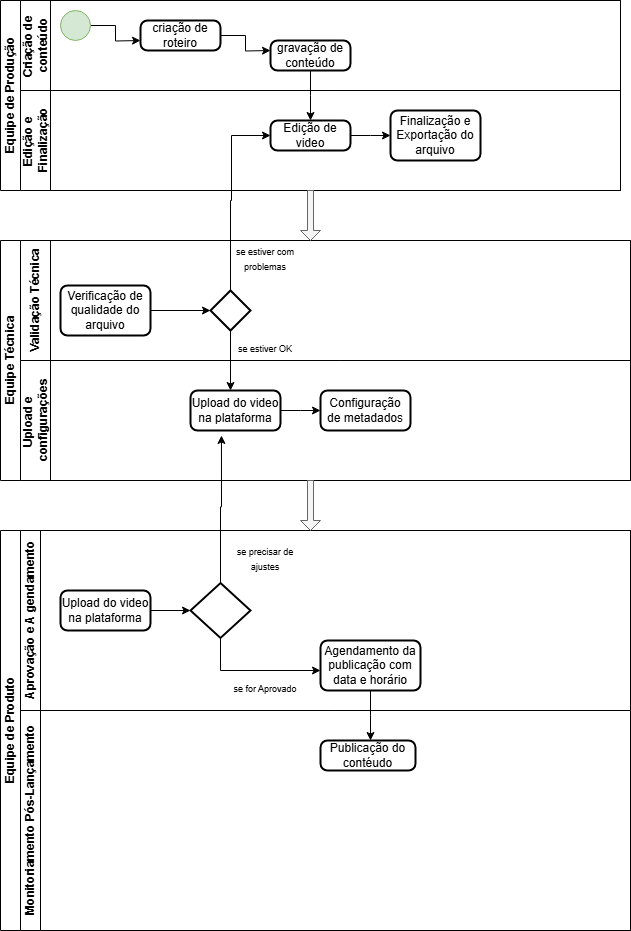

The diagram above was exported from draw.io. Its source (the exported page's mxGraphModel, read from the mxfile embedded in the PNG):
<mxGraphModel dx="872" dy="439" grid="1" gridSize="10" guides="1" tooltips="1" connect="1" arrows="1" fold="1" page="1" pageScale="1" pageWidth="827" pageHeight="1169" math="0" shadow="0">
  <root>
    <mxCell id="0" />
    <mxCell id="1" parent="0" />
    <mxCell id="GgeO61miiB5zIxuMxcz8-1" value="&lt;font style=&quot;vertical-align: inherit;&quot;&gt;&lt;font style=&quot;vertical-align: inherit;&quot;&gt;Equipe de Produção&lt;/font&gt;&lt;/font&gt;" style="swimlane;childLayout=stackLayout;resizeParent=1;resizeParentMax=0;horizontal=0;startSize=20;horizontalStack=0;html=1;" parent="1" vertex="1">
      <mxGeometry x="100" y="130" width="620" height="190" as="geometry">
        <mxRectangle x="30" y="40" width="40" height="50" as="alternateBounds" />
      </mxGeometry>
    </mxCell>
    <mxCell id="GgeO61miiB5zIxuMxcz8-2" value="&lt;font style=&quot;vertical-align: inherit;&quot;&gt;&lt;font style=&quot;vertical-align: inherit;&quot;&gt;Criação de&amp;nbsp;&lt;/font&gt;&lt;/font&gt;&lt;div&gt;&lt;font style=&quot;vertical-align: inherit;&quot;&gt;&lt;font style=&quot;vertical-align: inherit;&quot;&gt;conteúdo&lt;/font&gt;&lt;/font&gt;&lt;/div&gt;" style="swimlane;startSize=30;horizontal=0;html=1;" parent="GgeO61miiB5zIxuMxcz8-1" vertex="1">
      <mxGeometry x="20" width="600" height="90" as="geometry">
        <mxRectangle x="20" width="600" height="30" as="alternateBounds" />
      </mxGeometry>
    </mxCell>
    <mxCell id="GgeO61miiB5zIxuMxcz8-17" style="edgeStyle=orthogonalEdgeStyle;rounded=0;orthogonalLoop=1;jettySize=auto;html=1;" parent="GgeO61miiB5zIxuMxcz8-2" source="GgeO61miiB5zIxuMxcz8-16" edge="1">
      <mxGeometry relative="1" as="geometry">
        <mxPoint x="120" y="40" as="targetPoint" />
      </mxGeometry>
    </mxCell>
    <mxCell id="GgeO61miiB5zIxuMxcz8-16" value="" style="verticalLabelPosition=bottom;verticalAlign=top;html=1;shape=mxgraph.flowchart.on-page_reference;fillColor=#d5e8d4;strokeColor=#82b366;" parent="GgeO61miiB5zIxuMxcz8-2" vertex="1">
      <mxGeometry x="40" y="10" width="30" height="30" as="geometry" />
    </mxCell>
    <mxCell id="GgeO61miiB5zIxuMxcz8-19" style="edgeStyle=orthogonalEdgeStyle;rounded=0;orthogonalLoop=1;jettySize=auto;html=1;" parent="GgeO61miiB5zIxuMxcz8-2" source="GgeO61miiB5zIxuMxcz8-18" edge="1">
      <mxGeometry relative="1" as="geometry">
        <mxPoint x="250" y="50" as="targetPoint" />
      </mxGeometry>
    </mxCell>
    <mxCell id="GgeO61miiB5zIxuMxcz8-18" value="criação de roteiro" style="rounded=1;whiteSpace=wrap;html=1;absoluteArcSize=1;arcSize=14;strokeWidth=2;" parent="GgeO61miiB5zIxuMxcz8-2" vertex="1">
      <mxGeometry x="120" y="20" width="80" height="30" as="geometry" />
    </mxCell>
    <mxCell id="GgeO61miiB5zIxuMxcz8-23" style="edgeStyle=orthogonalEdgeStyle;rounded=0;orthogonalLoop=1;jettySize=auto;html=1;" parent="GgeO61miiB5zIxuMxcz8-2" source="GgeO61miiB5zIxuMxcz8-21" edge="1">
      <mxGeometry relative="1" as="geometry">
        <mxPoint x="290" y="120" as="targetPoint" />
      </mxGeometry>
    </mxCell>
    <mxCell id="GgeO61miiB5zIxuMxcz8-21" value="gravação de conteúdo" style="rounded=1;whiteSpace=wrap;html=1;absoluteArcSize=1;arcSize=14;strokeWidth=2;" parent="GgeO61miiB5zIxuMxcz8-2" vertex="1">
      <mxGeometry x="250" y="40" width="80" height="30" as="geometry" />
    </mxCell>
    <mxCell id="GgeO61miiB5zIxuMxcz8-4" value="Edição e&amp;nbsp;&lt;div&gt;Finalização&lt;/div&gt;" style="swimlane;startSize=30;horizontal=0;html=1;" parent="GgeO61miiB5zIxuMxcz8-1" vertex="1">
      <mxGeometry x="20" y="90" width="600" height="100" as="geometry" />
    </mxCell>
    <mxCell id="GgeO61miiB5zIxuMxcz8-25" style="edgeStyle=orthogonalEdgeStyle;rounded=0;orthogonalLoop=1;jettySize=auto;html=1;" parent="GgeO61miiB5zIxuMxcz8-4" source="GgeO61miiB5zIxuMxcz8-24" edge="1">
      <mxGeometry relative="1" as="geometry">
        <mxPoint x="370" y="45" as="targetPoint" />
      </mxGeometry>
    </mxCell>
    <mxCell id="GgeO61miiB5zIxuMxcz8-24" value="Edição de video" style="rounded=1;whiteSpace=wrap;html=1;absoluteArcSize=1;arcSize=14;strokeWidth=2;" parent="GgeO61miiB5zIxuMxcz8-4" vertex="1">
      <mxGeometry x="250" y="30" width="80" height="30" as="geometry" />
    </mxCell>
    <mxCell id="GgeO61miiB5zIxuMxcz8-26" value="Finalização e Exportação do arquivo" style="rounded=1;whiteSpace=wrap;html=1;absoluteArcSize=1;arcSize=14;strokeWidth=2;" parent="GgeO61miiB5zIxuMxcz8-4" vertex="1">
      <mxGeometry x="370" y="20" width="90" height="50" as="geometry" />
    </mxCell>
    <mxCell id="GgeO61miiB5zIxuMxcz8-7" value="&lt;font style=&quot;vertical-align: inherit;&quot;&gt;&lt;font style=&quot;vertical-align: inherit;&quot;&gt;Equipe Técnica&lt;/font&gt;&lt;/font&gt;" style="swimlane;childLayout=stackLayout;resizeParent=1;resizeParentMax=0;horizontal=0;startSize=20;horizontalStack=0;html=1;" parent="1" vertex="1">
      <mxGeometry x="100" y="370" width="630" height="240" as="geometry" />
    </mxCell>
    <mxCell id="GgeO61miiB5zIxuMxcz8-8" value="&lt;font style=&quot;vertical-align: inherit;&quot;&gt;&lt;font style=&quot;vertical-align: inherit;&quot;&gt;Validação Técnica&lt;/font&gt;&lt;/font&gt;" style="swimlane;startSize=30;horizontal=0;html=1;" parent="GgeO61miiB5zIxuMxcz8-7" vertex="1">
      <mxGeometry x="20" width="610" height="120" as="geometry">
        <mxRectangle x="20" width="704" height="30" as="alternateBounds" />
      </mxGeometry>
    </mxCell>
    <mxCell id="GgeO61miiB5zIxuMxcz8-30" value="Verificação de qualidade do arquivo" style="rounded=1;whiteSpace=wrap;html=1;absoluteArcSize=1;arcSize=14;strokeWidth=2;" parent="GgeO61miiB5zIxuMxcz8-8" vertex="1">
      <mxGeometry x="40" y="45" width="90" height="50" as="geometry" />
    </mxCell>
    <mxCell id="GgeO61miiB5zIxuMxcz8-39" style="edgeStyle=orthogonalEdgeStyle;rounded=0;orthogonalLoop=1;jettySize=auto;html=1;" parent="GgeO61miiB5zIxuMxcz8-8" source="GgeO61miiB5zIxuMxcz8-33" edge="1">
      <mxGeometry relative="1" as="geometry">
        <mxPoint x="210" y="150" as="targetPoint" />
      </mxGeometry>
    </mxCell>
    <mxCell id="GgeO61miiB5zIxuMxcz8-33" value="" style="strokeWidth=2;html=1;shape=mxgraph.flowchart.decision;whiteSpace=wrap;" parent="GgeO61miiB5zIxuMxcz8-8" vertex="1">
      <mxGeometry x="190" y="50" width="40" height="40" as="geometry" />
    </mxCell>
    <mxCell id="GgeO61miiB5zIxuMxcz8-32" style="edgeStyle=orthogonalEdgeStyle;rounded=0;orthogonalLoop=1;jettySize=auto;html=1;" parent="GgeO61miiB5zIxuMxcz8-8" source="GgeO61miiB5zIxuMxcz8-30" target="GgeO61miiB5zIxuMxcz8-33" edge="1">
      <mxGeometry relative="1" as="geometry">
        <mxPoint x="160" y="35" as="targetPoint" />
      </mxGeometry>
    </mxCell>
    <mxCell id="GgeO61miiB5zIxuMxcz8-35" value="&lt;font style=&quot;font-size: 9px;&quot;&gt;se estiver com problemas&lt;/font&gt;" style="text;strokeColor=none;align=center;fillColor=none;html=1;verticalAlign=middle;whiteSpace=wrap;rounded=0;" parent="GgeO61miiB5zIxuMxcz8-8" vertex="1">
      <mxGeometry x="210" width="70" height="35" as="geometry" />
    </mxCell>
    <mxCell id="GgeO61miiB5zIxuMxcz8-38" value="&lt;font style=&quot;font-size: 9px;&quot;&gt;se estiver OK&lt;/font&gt;" style="text;strokeColor=none;align=center;fillColor=none;html=1;verticalAlign=middle;whiteSpace=wrap;rounded=0;" parent="GgeO61miiB5zIxuMxcz8-8" vertex="1">
      <mxGeometry x="210" y="90" width="70" height="35" as="geometry" />
    </mxCell>
    <mxCell id="GgeO61miiB5zIxuMxcz8-9" value="Upload e&amp;nbsp;&lt;div&gt;configurações&lt;/div&gt;" style="swimlane;startSize=30;horizontal=0;html=1;" parent="GgeO61miiB5zIxuMxcz8-7" vertex="1">
      <mxGeometry x="20" y="120" width="610" height="120" as="geometry">
        <mxRectangle x="20" y="120" width="704" height="30" as="alternateBounds" />
      </mxGeometry>
    </mxCell>
    <mxCell id="GgeO61miiB5zIxuMxcz8-41" style="edgeStyle=orthogonalEdgeStyle;rounded=0;orthogonalLoop=1;jettySize=auto;html=1;" parent="GgeO61miiB5zIxuMxcz8-9" source="GgeO61miiB5zIxuMxcz8-40" edge="1">
      <mxGeometry relative="1" as="geometry">
        <mxPoint x="300" y="50" as="targetPoint" />
      </mxGeometry>
    </mxCell>
    <mxCell id="GgeO61miiB5zIxuMxcz8-40" value="Upload do video na plataforma" style="rounded=1;whiteSpace=wrap;html=1;absoluteArcSize=1;arcSize=14;strokeWidth=2;" parent="GgeO61miiB5zIxuMxcz8-9" vertex="1">
      <mxGeometry x="170" y="30" width="90" height="40" as="geometry" />
    </mxCell>
    <mxCell id="GgeO61miiB5zIxuMxcz8-53" value="Configuração de metadados" style="rounded=1;whiteSpace=wrap;html=1;absoluteArcSize=1;arcSize=14;strokeWidth=2;" parent="GgeO61miiB5zIxuMxcz8-9" vertex="1">
      <mxGeometry x="300" y="30" width="90" height="40" as="geometry" />
    </mxCell>
    <mxCell id="GgeO61miiB5zIxuMxcz8-11" value="&lt;font style=&quot;vertical-align: inherit;&quot;&gt;&lt;font style=&quot;vertical-align: inherit;&quot;&gt;Equipe de Produto&lt;/font&gt;&lt;/font&gt;" style="swimlane;childLayout=stackLayout;resizeParent=1;resizeParentMax=0;horizontal=0;startSize=20;horizontalStack=0;html=1;" parent="1" vertex="1">
      <mxGeometry x="100" y="660" width="630" height="400" as="geometry" />
    </mxCell>
    <mxCell id="GgeO61miiB5zIxuMxcz8-12" value="&lt;font style=&quot;vertical-align: inherit;&quot;&gt;&lt;font style=&quot;vertical-align: inherit;&quot;&gt;Aprovação e A gendamento&lt;/font&gt;&lt;/font&gt;" style="swimlane;startSize=20;horizontal=0;html=1;" parent="GgeO61miiB5zIxuMxcz8-11" vertex="1">
      <mxGeometry x="20" width="610" height="180" as="geometry" />
    </mxCell>
    <mxCell id="1nMpW1a9z-HMUoHBQ82X-1" value="Upload do video na plataforma" style="rounded=1;whiteSpace=wrap;html=1;absoluteArcSize=1;arcSize=14;strokeWidth=2;" vertex="1" parent="GgeO61miiB5zIxuMxcz8-12">
      <mxGeometry x="40" y="60" width="90" height="40" as="geometry" />
    </mxCell>
    <mxCell id="1nMpW1a9z-HMUoHBQ82X-5" style="edgeStyle=orthogonalEdgeStyle;rounded=0;orthogonalLoop=1;jettySize=auto;html=1;exitX=0.5;exitY=1;exitDx=0;exitDy=0;exitPerimeter=0;" edge="1" parent="GgeO61miiB5zIxuMxcz8-12" source="1nMpW1a9z-HMUoHBQ82X-3">
      <mxGeometry relative="1" as="geometry">
        <mxPoint x="300" y="140" as="targetPoint" />
        <Array as="points">
          <mxPoint x="200" y="140" />
          <mxPoint x="300" y="140" />
        </Array>
      </mxGeometry>
    </mxCell>
    <mxCell id="1nMpW1a9z-HMUoHBQ82X-3" value="" style="strokeWidth=2;html=1;shape=mxgraph.flowchart.decision;whiteSpace=wrap;" vertex="1" parent="GgeO61miiB5zIxuMxcz8-12">
      <mxGeometry x="170" y="52.5" width="60" height="55" as="geometry" />
    </mxCell>
    <mxCell id="1nMpW1a9z-HMUoHBQ82X-2" style="edgeStyle=orthogonalEdgeStyle;rounded=0;orthogonalLoop=1;jettySize=auto;html=1;" edge="1" parent="GgeO61miiB5zIxuMxcz8-12" source="1nMpW1a9z-HMUoHBQ82X-1" target="1nMpW1a9z-HMUoHBQ82X-3">
      <mxGeometry relative="1" as="geometry">
        <mxPoint x="170" y="80" as="targetPoint" />
      </mxGeometry>
    </mxCell>
    <mxCell id="1nMpW1a9z-HMUoHBQ82X-6" value="&lt;font style=&quot;font-size: 9px;&quot;&gt;&lt;font style=&quot;vertical-align: inherit;&quot;&gt;&lt;font style=&quot;vertical-align: inherit;&quot;&gt;se precisar de ajustes&lt;/font&gt;&lt;/font&gt;&lt;/font&gt;" style="text;strokeColor=none;align=center;fillColor=none;html=1;verticalAlign=middle;whiteSpace=wrap;rounded=0;" vertex="1" parent="GgeO61miiB5zIxuMxcz8-12">
      <mxGeometry x="210" y="10" width="70" height="35" as="geometry" />
    </mxCell>
    <mxCell id="1nMpW1a9z-HMUoHBQ82X-7" value="&lt;font style=&quot;font-size: 9px;&quot;&gt;&lt;font style=&quot;vertical-align: inherit;&quot;&gt;&lt;font style=&quot;vertical-align: inherit;&quot;&gt;se for Aprovado&lt;/font&gt;&lt;/font&gt;&lt;/font&gt;" style="text;strokeColor=none;align=center;fillColor=none;html=1;verticalAlign=middle;whiteSpace=wrap;rounded=0;" vertex="1" parent="GgeO61miiB5zIxuMxcz8-12">
      <mxGeometry x="210" y="140" width="70" height="35" as="geometry" />
    </mxCell>
    <mxCell id="1nMpW1a9z-HMUoHBQ82X-9" style="edgeStyle=orthogonalEdgeStyle;rounded=0;orthogonalLoop=1;jettySize=auto;html=1;" edge="1" parent="GgeO61miiB5zIxuMxcz8-12" source="1nMpW1a9z-HMUoHBQ82X-8">
      <mxGeometry relative="1" as="geometry">
        <mxPoint x="350" y="210" as="targetPoint" />
      </mxGeometry>
    </mxCell>
    <mxCell id="1nMpW1a9z-HMUoHBQ82X-8" value="Agendamento da publicação com data e horário" style="rounded=1;whiteSpace=wrap;html=1;absoluteArcSize=1;arcSize=14;strokeWidth=2;" vertex="1" parent="GgeO61miiB5zIxuMxcz8-12">
      <mxGeometry x="300" y="110" width="100" height="50" as="geometry" />
    </mxCell>
    <mxCell id="GgeO61miiB5zIxuMxcz8-13" value="&lt;font style=&quot;vertical-align: inherit;&quot;&gt;&lt;font style=&quot;vertical-align: inherit;&quot;&gt;Monitoriamento Pós-Lançamento&lt;/font&gt;&lt;/font&gt;" style="swimlane;startSize=20;horizontal=0;html=1;" parent="GgeO61miiB5zIxuMxcz8-11" vertex="1">
      <mxGeometry x="20" y="180" width="610" height="220" as="geometry" />
    </mxCell>
    <mxCell id="1nMpW1a9z-HMUoHBQ82X-10" value="Publicação do contéudo" style="rounded=1;whiteSpace=wrap;html=1;absoluteArcSize=1;arcSize=14;strokeWidth=2;" vertex="1" parent="GgeO61miiB5zIxuMxcz8-13">
      <mxGeometry x="300" y="30" width="95" height="30" as="geometry" />
    </mxCell>
    <mxCell id="GgeO61miiB5zIxuMxcz8-29" value="" style="shape=singleArrow;direction=south;whiteSpace=wrap;html=1;fillColor=#f5f5f5;fontColor=#333333;strokeColor=#666666;" parent="1" vertex="1">
      <mxGeometry x="400" y="320" width="20" height="50" as="geometry" />
    </mxCell>
    <mxCell id="GgeO61miiB5zIxuMxcz8-34" style="edgeStyle=orthogonalEdgeStyle;rounded=0;orthogonalLoop=1;jettySize=auto;html=1;entryX=0;entryY=0.5;entryDx=0;entryDy=0;" parent="1" source="GgeO61miiB5zIxuMxcz8-33" target="GgeO61miiB5zIxuMxcz8-24" edge="1">
      <mxGeometry relative="1" as="geometry">
        <mxPoint x="330" y="240" as="targetPoint" />
        <Array as="points">
          <mxPoint x="330" y="330" />
          <mxPoint x="331" y="330" />
          <mxPoint x="331" y="265" />
        </Array>
      </mxGeometry>
    </mxCell>
    <mxCell id="GgeO61miiB5zIxuMxcz8-54" value="" style="shape=singleArrow;direction=south;whiteSpace=wrap;html=1;fillColor=#f5f5f5;fontColor=#333333;strokeColor=#666666;" parent="1" vertex="1">
      <mxGeometry x="400" y="610" width="20" height="50" as="geometry" />
    </mxCell>
    <mxCell id="1nMpW1a9z-HMUoHBQ82X-4" style="edgeStyle=orthogonalEdgeStyle;rounded=0;orthogonalLoop=1;jettySize=auto;html=1;entryX=0.344;entryY=1.125;entryDx=0;entryDy=0;entryPerimeter=0;" edge="1" parent="1" source="1nMpW1a9z-HMUoHBQ82X-3" target="GgeO61miiB5zIxuMxcz8-40">
      <mxGeometry relative="1" as="geometry" />
    </mxCell>
  </root>
</mxGraphModel>